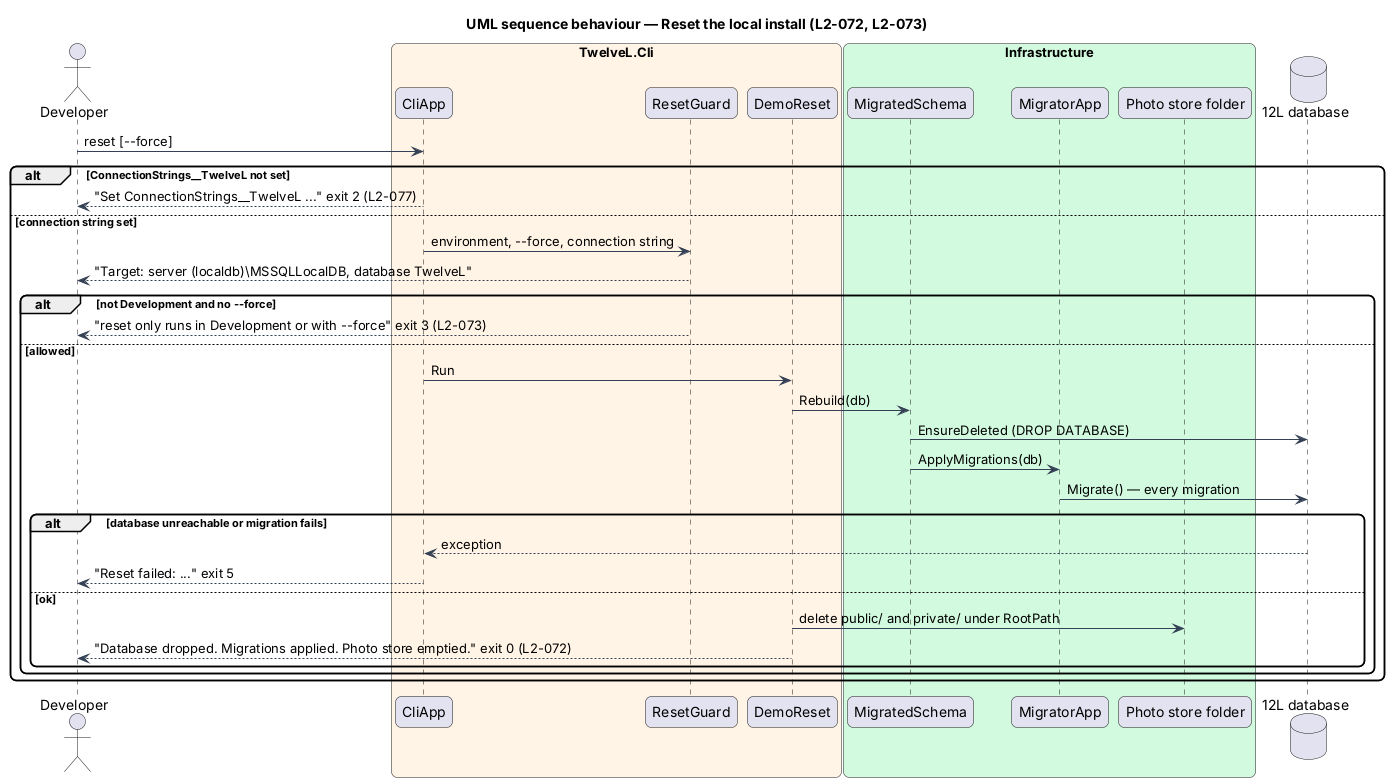

The diagram above was rendered by PlantUML. Its source (embedded in the PNG):
@startuml
title UML sequence behaviour — Reset the local install (L2-072, L2-073)
skinparam backgroundColor #FFFFFF
skinparam shadowing false
skinparam roundcorner 12
skinparam defaultFontName Arial
skinparam ArrowColor #344054
actor "Developer" as dev
box "TwelveL.Cli" #FFF4E5
  participant "CliApp" as cli
  participant "ResetGuard" as guard
  participant "DemoReset" as reset
end box
box "Infrastructure" #D1FADF
  participant "MigratedSchema" as schema
  participant "MigratorApp" as mig
  participant "Photo store folder" as store
end box
database "12L database" as sql
dev -> cli : reset [--force]
alt ConnectionStrings__TwelveL not set
  cli --> dev : "Set ConnectionStrings__TwelveL ..." exit 2 (L2-077)
else connection string set
  cli -> guard : environment, --force, connection string
  guard --> dev : "Target: server (localdb)\\MSSQLLocalDB, database TwelveL"
  alt not Development and no --force
    guard --> dev : "reset only runs in Development or with --force" exit 3 (L2-073)
  else allowed
    cli -> reset : Run
    reset -> schema : Rebuild(db)
    schema -> sql : EnsureDeleted (DROP DATABASE)
    schema -> mig : ApplyMigrations(db)
    mig -> sql : Migrate() — every migration
    alt database unreachable or migration fails
      sql --> cli : exception
      cli --> dev : "Reset failed: ..." exit 5
    else ok
      reset -> store : delete public/ and private/ under RootPath
      reset --> dev : "Database dropped. Migrations applied. Photo store emptied." exit 0 (L2-072)
    end
  end
end
@enduml